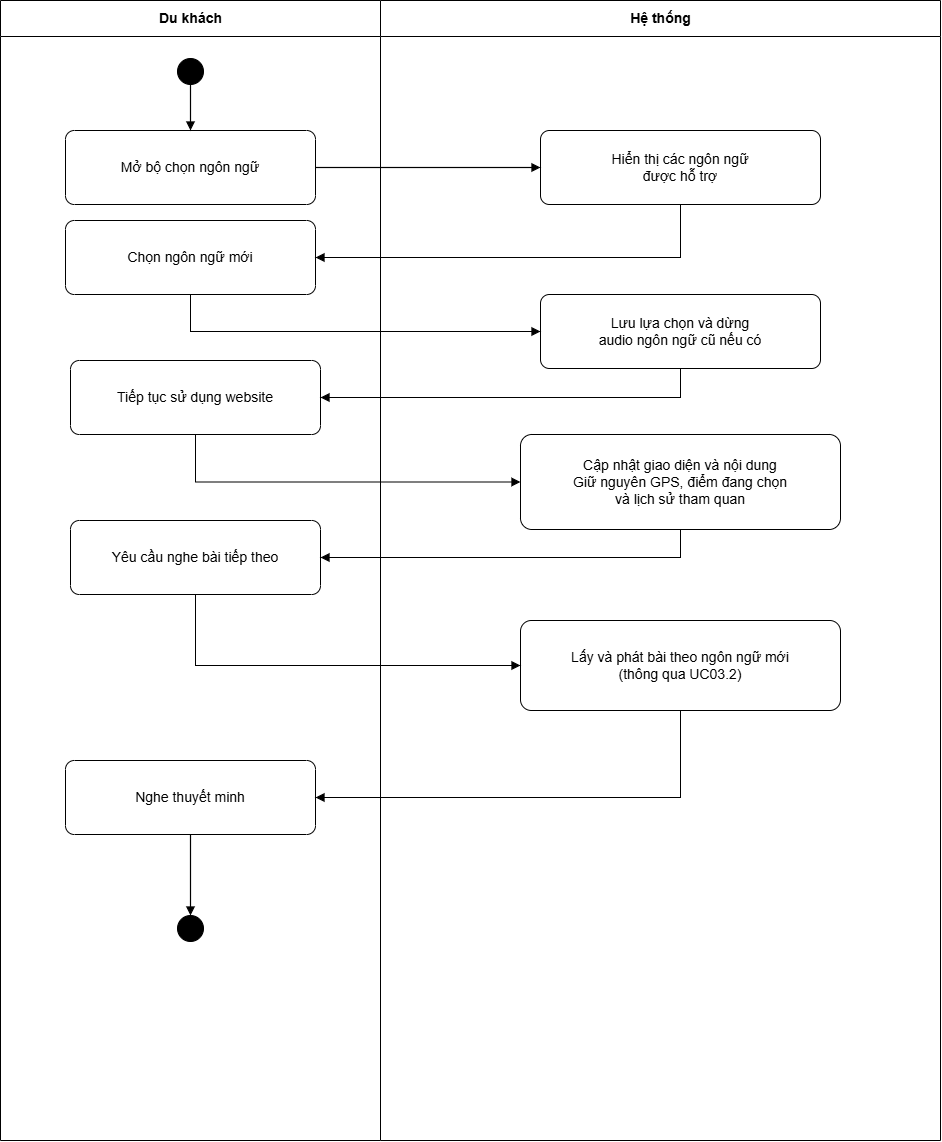

The diagram above was exported from draw.io. Its source (the exported page's mxGraphModel, read from the mxfile embedded in the PNG):
<mxGraphModel dx="1776" dy="969" grid="1" gridSize="10" guides="1" tooltips="1" connect="1" arrows="1" fold="1" page="1" pageScale="1" pageWidth="1020" pageHeight="1210" math="0" shadow="0">
  <root>
    <mxCell id="0" />
    <mxCell id="1" parent="0" />
    <mxCell id="laneGuest" parent="1" style="swimlane;html=1;startSize=36;horizontal=1;rounded=0;fillColor=#ffffff;swimlaneFillColor=#ffffff;strokeColor=#000000;fontSize=14;" value="Du khách" vertex="1">
      <mxGeometry height="1140" width="380" y="30" as="geometry" />
    </mxCell>
    <mxCell id="guestChoose" parent="laneGuest" style="rounded=1;whiteSpace=wrap;html=1;arcSize=12;fillColor=#ffffff;strokeColor=#000000;fontColor=#000000;fontSize=14;align=center;verticalAlign=middle;" value="Chọn ngôn ngữ mới" vertex="1">
      <mxGeometry height="74" width="250" x="65" y="220" as="geometry" />
    </mxCell>
    <mxCell id="guestContinue" parent="laneGuest" style="rounded=1;whiteSpace=wrap;html=1;arcSize=12;fillColor=#ffffff;strokeColor=#000000;fontColor=#000000;fontSize=14;align=center;verticalAlign=middle;" value="Tiếp tục sử dụng website" vertex="1">
      <mxGeometry height="74" width="250" x="70" y="360" as="geometry" />
    </mxCell>
    <mxCell id="guestRequest" parent="laneGuest" style="rounded=1;whiteSpace=wrap;html=1;arcSize=12;fillColor=#ffffff;strokeColor=#000000;fontColor=#000000;fontSize=14;align=center;verticalAlign=middle;" value="Yêu cầu nghe bài tiếp theo" vertex="1">
      <mxGeometry height="74" width="250" x="70" y="520" as="geometry" />
    </mxCell>
    <mxCell id="laneSystem" parent="1" style="swimlane;html=1;startSize=36;horizontal=1;rounded=0;fillColor=#ffffff;swimlaneFillColor=#ffffff;strokeColor=#000000;fontSize=14;" value="Hệ thống" vertex="1">
      <mxGeometry height="1140" width="560" x="380" y="30" as="geometry" />
    </mxCell>
    <mxCell id="systemList" parent="laneSystem" style="rounded=1;whiteSpace=wrap;html=1;arcSize=12;fillColor=#ffffff;strokeColor=#000000;fontColor=#000000;fontSize=14;align=center;verticalAlign=middle;" value="Hiển thị các ngôn ngữ&lt;br&gt;được hỗ trợ" vertex="1">
      <mxGeometry height="74" width="280" x="160" y="130" as="geometry" />
    </mxCell>
    <mxCell id="systemSave" parent="laneSystem" style="rounded=1;whiteSpace=wrap;html=1;arcSize=12;fillColor=#ffffff;strokeColor=#000000;fontColor=#000000;fontSize=14;align=center;verticalAlign=middle;" value="Lưu lựa chọn và dừng&lt;br&gt;audio ngôn ngữ cũ nếu có" vertex="1">
      <mxGeometry height="74" width="280" x="160" y="294" as="geometry" />
    </mxCell>
    <mxCell id="systemUpdate" parent="laneSystem" style="rounded=1;whiteSpace=wrap;html=1;arcSize=12;fillColor=#ffffff;strokeColor=#000000;fontColor=#000000;fontSize=14;align=center;verticalAlign=middle;" value="Cập nhật giao diện và nội dung&lt;br&gt;Giữ nguyên GPS, điểm đang chọn&lt;br&gt;và lịch sử tham quan" vertex="1">
      <mxGeometry height="95" width="320" x="140" y="434" as="geometry" />
    </mxCell>
    <mxCell id="systemPlay" parent="laneSystem" style="rounded=1;whiteSpace=wrap;html=1;arcSize=12;fillColor=#ffffff;strokeColor=#000000;fontColor=#000000;fontSize=14;align=center;verticalAlign=middle;" value="Lấy và phát bài theo ngôn ngữ mới&lt;br&gt;(thông qua UC03.2)" vertex="1">
      <mxGeometry height="90" width="320" x="140" y="620" as="geometry" />
    </mxCell>
    <mxCell id="start" parent="1" style="ellipse;html=1;aspect=fixed;fillColor=#000000;strokeColor=#000000;" value="" vertex="1">
      <mxGeometry height="26" width="26" x="177" y="88" as="geometry" />
    </mxCell>
    <mxCell id="guestOpen" parent="1" style="rounded=1;whiteSpace=wrap;html=1;arcSize=12;fillColor=#ffffff;strokeColor=#000000;fontColor=#000000;fontSize=14;align=center;verticalAlign=middle;" value="Mở bộ chọn ngôn ngữ" vertex="1">
      <mxGeometry height="74" width="250" x="65" y="160" as="geometry" />
    </mxCell>
    <mxCell id="guestListen" parent="1" style="rounded=1;whiteSpace=wrap;html=1;arcSize=12;fillColor=#ffffff;strokeColor=#000000;fontColor=#000000;fontSize=14;align=center;verticalAlign=middle;" value="Nghe thuyết minh" vertex="1">
      <mxGeometry height="74" width="250" x="65" y="790" as="geometry" />
    </mxCell>
    <mxCell id="end" parent="1" style="ellipse;html=1;aspect=fixed;fillColor=#000000;strokeColor=#000000;" value="" vertex="1">
      <mxGeometry height="26" width="26" x="177" y="945" as="geometry" />
    </mxCell>
    <mxCell id="edge_01" edge="1" parent="1" source="start" style="edgeStyle=orthogonalEdgeStyle;rounded=0;orthogonalLoop=1;jettySize=auto;html=1;endArrow=block;endFill=1;strokeColor=#000000;strokeWidth=1.2;exitX=0.5;exitY=1;entryX=0.5;entryY=0;" target="guestOpen">
      <mxGeometry relative="1" as="geometry" />
    </mxCell>
    <mxCell id="edge_02" edge="1" parent="1" source="guestOpen" style="edgeStyle=orthogonalEdgeStyle;rounded=0;orthogonalLoop=1;jettySize=auto;html=1;endArrow=block;endFill=1;strokeColor=#000000;strokeWidth=1.2;exitX=1;exitY=0.5;entryX=0;entryY=0.5;" target="systemList">
      <mxGeometry relative="1" as="geometry" />
    </mxCell>
    <mxCell id="edge_03" edge="1" parent="1" source="systemList" style="edgeStyle=orthogonalEdgeStyle;rounded=0;orthogonalLoop=1;jettySize=auto;html=1;endArrow=block;endFill=1;strokeColor=#000000;strokeWidth=1.2;exitX=0.5;exitY=1;entryX=1;entryY=0.5;" target="guestChoose">
      <mxGeometry relative="1" as="geometry" />
    </mxCell>
    <mxCell id="edge_04" edge="1" parent="1" source="guestChoose" style="edgeStyle=orthogonalEdgeStyle;rounded=0;orthogonalLoop=1;jettySize=auto;html=1;endArrow=block;endFill=1;strokeColor=#000000;strokeWidth=1.2;exitX=0.5;exitY=1;entryX=0;entryY=0.5;exitDx=0;exitDy=0;" target="systemSave">
      <mxGeometry relative="1" as="geometry" />
    </mxCell>
    <mxCell id="edge_05" edge="1" parent="1" source="systemSave" style="edgeStyle=orthogonalEdgeStyle;rounded=0;orthogonalLoop=1;jettySize=auto;html=1;endArrow=block;endFill=1;strokeColor=#000000;strokeWidth=1.2;exitX=0.5;exitY=1;entryX=1;entryY=0.5;" target="guestContinue">
      <mxGeometry relative="1" as="geometry" />
    </mxCell>
    <mxCell id="edge_06" edge="1" parent="1" source="guestContinue" style="edgeStyle=orthogonalEdgeStyle;rounded=0;orthogonalLoop=1;jettySize=auto;html=1;endArrow=block;endFill=1;strokeColor=#000000;strokeWidth=1.2;exitX=0.5;exitY=1;entryX=0;entryY=0.5;exitDx=0;exitDy=0;" target="systemUpdate">
      <mxGeometry relative="1" x="0.2187" as="geometry" />
    </mxCell>
    <mxCell id="edge_07" edge="1" parent="1" source="systemUpdate" style="edgeStyle=orthogonalEdgeStyle;rounded=0;orthogonalLoop=1;jettySize=auto;html=1;endArrow=block;endFill=1;strokeColor=#000000;strokeWidth=1.2;exitX=0.5;exitY=1;entryX=1;entryY=0.5;" target="guestRequest">
      <mxGeometry relative="1" as="geometry" />
    </mxCell>
    <mxCell id="edge_08" edge="1" parent="1" source="guestRequest" style="edgeStyle=orthogonalEdgeStyle;rounded=0;orthogonalLoop=1;jettySize=auto;html=1;endArrow=block;endFill=1;strokeColor=#000000;strokeWidth=1.2;exitX=0.5;exitY=1;entryX=0;entryY=0.5;exitDx=0;exitDy=0;" target="systemPlay">
      <mxGeometry relative="1" as="geometry" />
    </mxCell>
    <mxCell id="edge_09" edge="1" parent="1" source="systemPlay" style="edgeStyle=orthogonalEdgeStyle;rounded=0;orthogonalLoop=1;jettySize=auto;html=1;endArrow=block;endFill=1;strokeColor=#000000;strokeWidth=1.2;exitX=0.5;exitY=1;entryX=1;entryY=0.5;" target="guestListen">
      <mxGeometry relative="1" as="geometry" />
    </mxCell>
    <mxCell id="edge_10" edge="1" parent="1" source="guestListen" style="edgeStyle=orthogonalEdgeStyle;rounded=0;orthogonalLoop=1;jettySize=auto;html=1;endArrow=block;endFill=1;strokeColor=#000000;strokeWidth=1.2;exitX=0.5;exitY=1;entryX=0.5;entryY=0;" target="end">
      <mxGeometry relative="1" as="geometry" />
    </mxCell>
  </root>
</mxGraphModel>